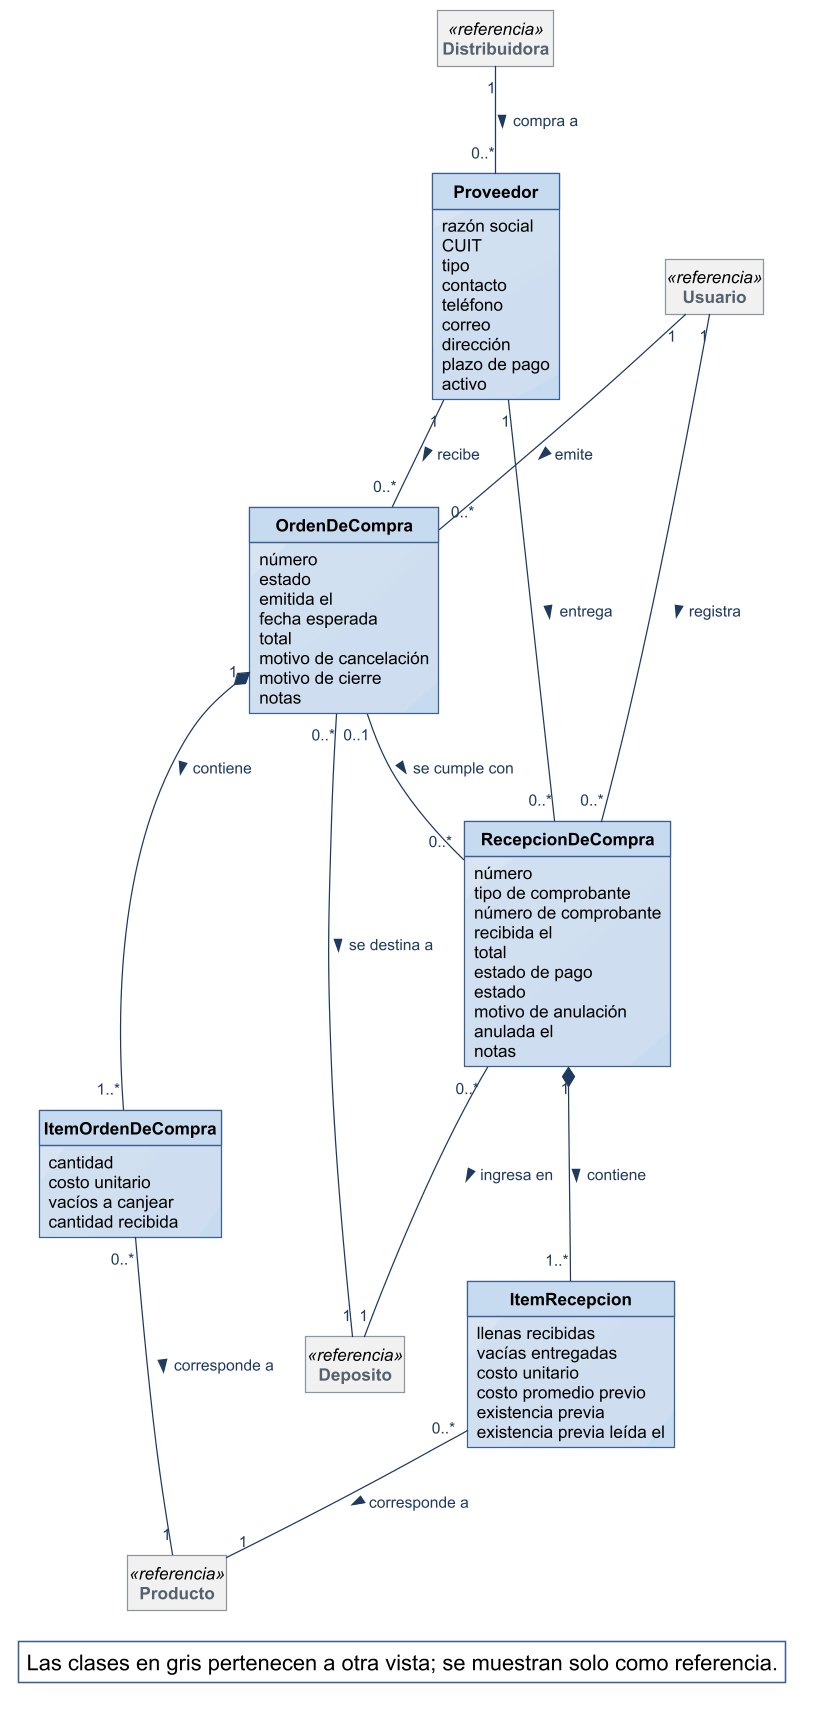

The diagram above was rendered by PlantUML. Its source (embedded in the PNG):
@startuml
!include ../estilo-vp.iuml
skinparam nodesep 40
skinparam ranksep 55
skinparam class<<referencia>> {
  BackgroundColor #F1F1F1
  BorderColor #8A97A3
  FontColor #55616C
}
skinparam packageStyle rectangle
hide circle
hide methods
hide empty members

class Proveedor {
  razón social
  CUIT
  tipo
  contacto
  teléfono
  correo
  dirección
  plazo de pago
  activo
}
class OrdenDeCompra {
  número
  estado
  emitida el
  fecha esperada
  total
  motivo de cancelación
  motivo de cierre
  notas
}
class ItemOrdenDeCompra {
  cantidad
  costo unitario
  vacíos a canjear
  cantidad recibida
}
class RecepcionDeCompra {
  número
  tipo de comprobante
  número de comprobante
  recibida el
  total
  estado de pago
  estado
  motivo de anulación
  anulada el
  notas
}
class ItemRecepcion {
  llenas recibidas
  vacías entregadas
  costo unitario
  costo promedio previo
  existencia previa
  existencia previa leída el
}
class Deposito <<referencia>>
class Producto <<referencia>>
class Usuario <<referencia>>
class Distribuidora <<referencia>>


Distribuidora "1" -- "0..*" Proveedor : compra a >
Proveedor "1" -- "0..*" OrdenDeCompra : recibe >
OrdenDeCompra "0..*" -- "1" Deposito : se destina a >
OrdenDeCompra "1" *-- "1..*" ItemOrdenDeCompra : contiene >
ItemOrdenDeCompra "0..*" -- "1" Producto : corresponde a >
Usuario "1" -- "0..*" OrdenDeCompra : emite >
Proveedor "1" -- "0..*" RecepcionDeCompra : entrega >
OrdenDeCompra "0..1" -- "0..*" RecepcionDeCompra : se cumple con >
RecepcionDeCompra "0..*" -- "1" Deposito : ingresa en >
RecepcionDeCompra "1" *-- "1..*" ItemRecepcion : contiene >
ItemRecepcion "0..*" -- "1" Producto : corresponde a >
Usuario "1" -- "0..*" RecepcionDeCompra : registra >

legend bottom right
  Las clases en gris pertenecen a otra vista; se muestran solo como referencia.
endlegend
@enduml